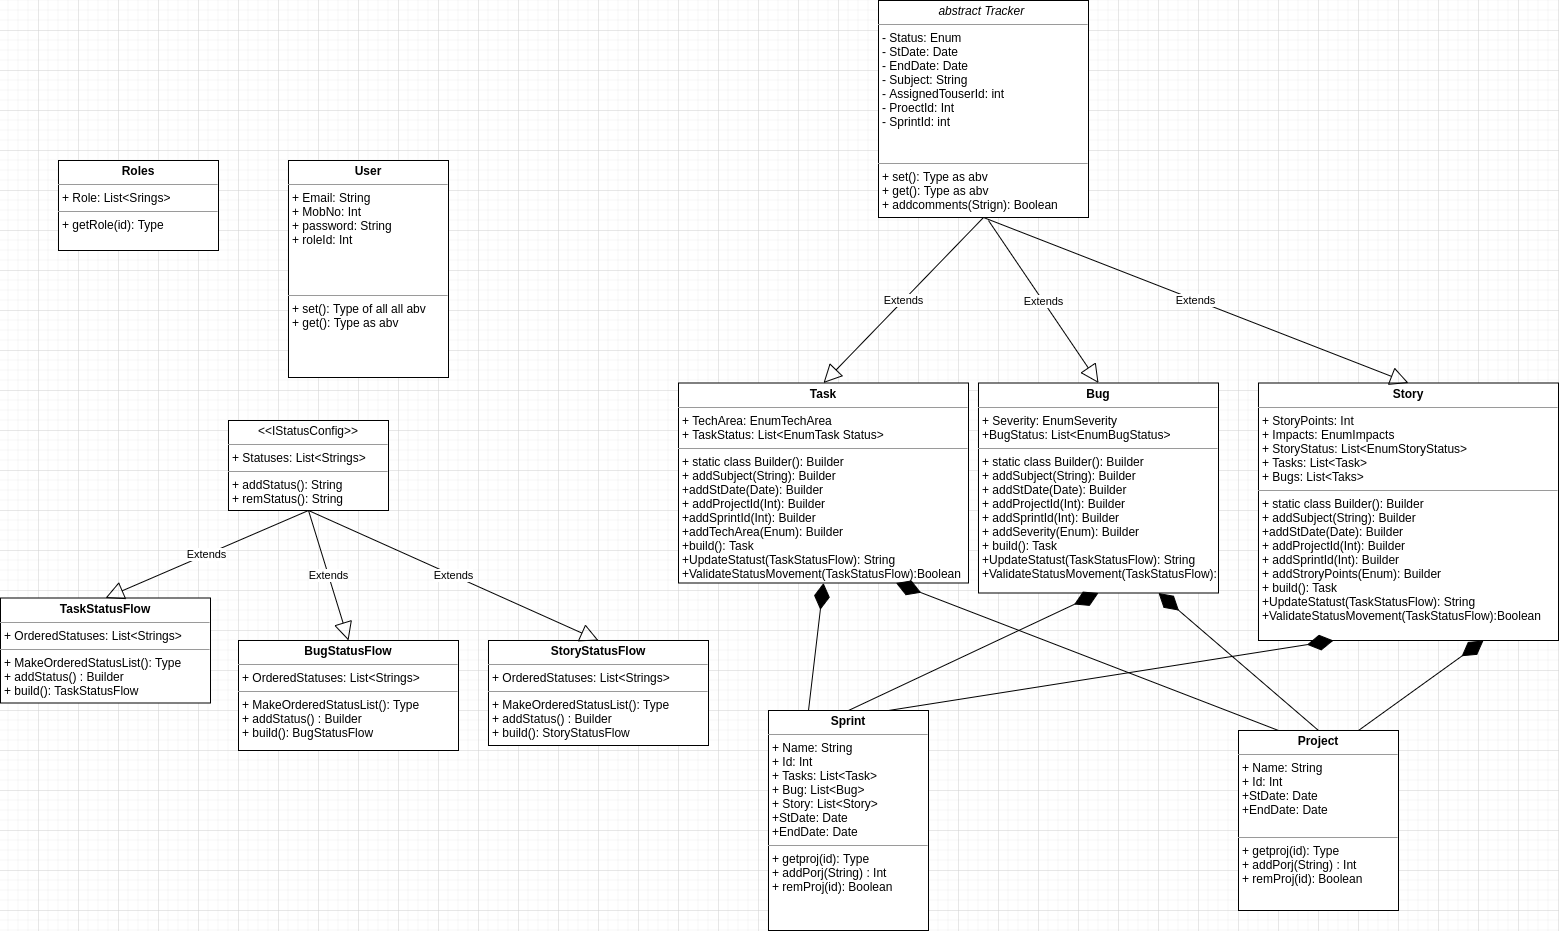

The diagram above was exported from draw.io. Its source (the exported page's mxGraphModel, read from the mxfile embedded in the PNG):
<mxGraphModel dx="1863" dy="1631" grid="1" gridSize="10" guides="1" tooltips="1" connect="1" arrows="1" fold="1" page="1" pageScale="1" pageWidth="827" pageHeight="1169" math="0" shadow="0">
  <root>
    <mxCell id="WIyWlLk6GJQsqaUBKTNV-0" />
    <mxCell id="WIyWlLk6GJQsqaUBKTNV-1" parent="WIyWlLk6GJQsqaUBKTNV-0" />
    <mxCell id="BgAp-Sz3UO72fnqLtICU-1" value="&lt;p style=&quot;margin: 0px ; margin-top: 4px ; text-align: center&quot;&gt;&lt;i&gt;abstract Tracker&amp;nbsp;&lt;/i&gt;&lt;/p&gt;&lt;hr size=&quot;1&quot;&gt;&lt;p style=&quot;margin: 0px ; margin-left: 4px&quot;&gt;- Status: Enum&lt;/p&gt;&lt;p style=&quot;margin: 0px ; margin-left: 4px&quot;&gt;- StDate: Date&lt;/p&gt;&lt;p style=&quot;margin: 0px ; margin-left: 4px&quot;&gt;- EndDate: Date&lt;/p&gt;&lt;p style=&quot;margin: 0px ; margin-left: 4px&quot;&gt;- Subject: String&lt;/p&gt;&lt;p style=&quot;margin: 0px ; margin-left: 4px&quot;&gt;- AssignedTouserId: int&lt;/p&gt;&lt;p style=&quot;margin: 0px ; margin-left: 4px&quot;&gt;- ProectId: Int&lt;/p&gt;&lt;p style=&quot;margin: 0px ; margin-left: 4px&quot;&gt;- SprintId: int&lt;/p&gt;&lt;p style=&quot;margin: 0px ; margin-left: 4px&quot;&gt;&lt;br&gt;&lt;/p&gt;&lt;p style=&quot;margin: 0px ; margin-left: 4px&quot;&gt;&lt;br&gt;&lt;/p&gt;&lt;hr size=&quot;1&quot;&gt;&lt;p style=&quot;margin: 0px ; margin-left: 4px&quot;&gt;+ set(): Type as abv&lt;/p&gt;&lt;p style=&quot;margin: 0px ; margin-left: 4px&quot;&gt;+ get(): Type as abv&lt;/p&gt;&lt;p style=&quot;margin: 0px ; margin-left: 4px&quot;&gt;+ addcomments(Strign): Boolean&lt;/p&gt;&lt;p style=&quot;margin: 0px ; margin-left: 4px&quot;&gt;&lt;br&gt;&lt;/p&gt;" style="verticalAlign=top;align=left;overflow=fill;fontSize=12;fontFamily=Helvetica;html=1;" parent="WIyWlLk6GJQsqaUBKTNV-1" vertex="1">
      <mxGeometry x="360" y="-110" width="210" height="217" as="geometry" />
    </mxCell>
    <mxCell id="BgAp-Sz3UO72fnqLtICU-2" value="&lt;p style=&quot;margin: 0px ; margin-top: 4px ; text-align: center&quot;&gt;&lt;b&gt;Task&lt;/b&gt;&lt;/p&gt;&lt;hr size=&quot;1&quot;&gt;&lt;p style=&quot;margin: 0px ; margin-left: 4px&quot;&gt;+ TechArea: EnumTechArea&lt;/p&gt;&lt;p style=&quot;margin: 0px ; margin-left: 4px&quot;&gt;+ TaskStatus: List&amp;lt;EnumTask Status&amp;gt;&lt;/p&gt;&lt;hr size=&quot;1&quot;&gt;&lt;p style=&quot;margin: 0px ; margin-left: 4px&quot;&gt;+ static class Builder(): Builder&lt;/p&gt;&lt;p style=&quot;margin: 0px ; margin-left: 4px&quot;&gt;+ addSubject(String): Builder&lt;/p&gt;&lt;p style=&quot;margin: 0px ; margin-left: 4px&quot;&gt;+addStDate(Date): Builder&lt;/p&gt;&lt;p style=&quot;margin: 0px ; margin-left: 4px&quot;&gt;+ addProjectId(Int): Builder&lt;/p&gt;&lt;p style=&quot;margin: 0px ; margin-left: 4px&quot;&gt;+addSprintId(Int): Builder&lt;/p&gt;&lt;p style=&quot;margin: 0px ; margin-left: 4px&quot;&gt;+addTechArea(Enum): Builder&lt;/p&gt;&lt;p style=&quot;margin: 0px ; margin-left: 4px&quot;&gt;+build(): Task&lt;/p&gt;&lt;p style=&quot;margin: 0px ; margin-left: 4px&quot;&gt;+UpdateStatust(TaskStatusFlow): String&lt;/p&gt;&lt;p style=&quot;margin: 0px ; margin-left: 4px&quot;&gt;+ValidateStatusMovement(TaskStatusFlow):Boolean&lt;/p&gt;" style="verticalAlign=top;align=left;overflow=fill;fontSize=12;fontFamily=Helvetica;html=1;" parent="WIyWlLk6GJQsqaUBKTNV-1" vertex="1">
      <mxGeometry x="160" y="272.5" width="290" height="200" as="geometry" />
    </mxCell>
    <mxCell id="BgAp-Sz3UO72fnqLtICU-4" value="&lt;p style=&quot;margin: 0px ; margin-top: 4px ; text-align: center&quot;&gt;&lt;b&gt;Story&lt;/b&gt;&lt;/p&gt;&lt;hr size=&quot;1&quot;&gt;&lt;p style=&quot;margin: 0px ; margin-left: 4px&quot;&gt;+ StoryPoints: Int&lt;/p&gt;&lt;p style=&quot;margin: 0px ; margin-left: 4px&quot;&gt;+ Impacts: EnumImpacts&lt;/p&gt;&lt;p style=&quot;margin: 0px ; margin-left: 4px&quot;&gt;+ StoryStatus: List&amp;lt;EnumStoryStatus&amp;gt;&lt;/p&gt;&lt;p style=&quot;margin: 0px ; margin-left: 4px&quot;&gt;+ Tasks: List&amp;lt;Task&amp;gt;&lt;/p&gt;&lt;p style=&quot;margin: 0px ; margin-left: 4px&quot;&gt;+ Bugs: List&amp;lt;Taks&amp;gt;&lt;/p&gt;&lt;hr size=&quot;1&quot;&gt;&lt;p style=&quot;margin: 0px ; margin-left: 4px&quot;&gt;+&amp;nbsp;&lt;span&gt;static class Builder(): Builder&lt;/span&gt;&lt;/p&gt;&lt;p style=&quot;margin: 0px 0px 0px 4px&quot;&gt;+ addSubject(String): Builder&lt;/p&gt;&lt;p style=&quot;margin: 0px 0px 0px 4px&quot;&gt;+addStDate(Date): Builder&lt;/p&gt;&lt;p style=&quot;margin: 0px 0px 0px 4px&quot;&gt;+ addProjectId(Int): Builder&lt;/p&gt;&lt;p style=&quot;margin: 0px 0px 0px 4px&quot;&gt;+ addSprintId(Int): Builder&lt;/p&gt;&lt;p style=&quot;margin: 0px 0px 0px 4px&quot;&gt;+ addStroryPoints(Enum): Builder&lt;/p&gt;&lt;p style=&quot;margin: 0px 0px 0px 4px&quot;&gt;+ build(): Task&lt;/p&gt;&lt;p style=&quot;margin: 0px 0px 0px 4px&quot;&gt;+UpdateStatust(TaskStatusFlow): String&lt;/p&gt;&lt;p style=&quot;margin: 0px 0px 0px 4px&quot;&gt;+ValidateStatusMovement(TaskStatusFlow):Boolean&lt;/p&gt;" style="verticalAlign=top;align=left;overflow=fill;fontSize=12;fontFamily=Helvetica;html=1;" parent="WIyWlLk6GJQsqaUBKTNV-1" vertex="1">
      <mxGeometry x="740" y="272.5" width="300" height="257.5" as="geometry" />
    </mxCell>
    <mxCell id="BgAp-Sz3UO72fnqLtICU-6" value="&lt;p style=&quot;margin: 0px ; margin-top: 4px ; text-align: center&quot;&gt;&lt;b&gt;User&lt;/b&gt;&lt;/p&gt;&lt;hr size=&quot;1&quot;&gt;&lt;p style=&quot;margin: 0px ; margin-left: 4px&quot;&gt;+ Email: String&lt;/p&gt;&lt;p style=&quot;margin: 0px ; margin-left: 4px&quot;&gt;+ MobNo: Int&lt;/p&gt;&lt;p style=&quot;margin: 0px ; margin-left: 4px&quot;&gt;+ password: String&lt;/p&gt;&lt;p style=&quot;margin: 0px ; margin-left: 4px&quot;&gt;+ roleId: Int&lt;/p&gt;&lt;p style=&quot;margin: 0px ; margin-left: 4px&quot;&gt;&lt;br&gt;&lt;/p&gt;&lt;p style=&quot;margin: 0px ; margin-left: 4px&quot;&gt;&lt;br&gt;&lt;/p&gt;&lt;p style=&quot;margin: 0px ; margin-left: 4px&quot;&gt;&lt;br&gt;&lt;/p&gt;&lt;hr size=&quot;1&quot;&gt;&lt;p style=&quot;margin: 0px ; margin-left: 4px&quot;&gt;+ set(): Type of all all abv&lt;/p&gt;&lt;p style=&quot;margin: 0px ; margin-left: 4px&quot;&gt;+ get(): Type as abv&lt;/p&gt;" style="verticalAlign=top;align=left;overflow=fill;fontSize=12;fontFamily=Helvetica;html=1;" parent="WIyWlLk6GJQsqaUBKTNV-1" vertex="1">
      <mxGeometry x="-230" y="50" width="160" height="217" as="geometry" />
    </mxCell>
    <mxCell id="BgAp-Sz3UO72fnqLtICU-7" value="&lt;p style=&quot;margin: 0px ; margin-top: 4px ; text-align: center&quot;&gt;&lt;b&gt;Roles&lt;/b&gt;&lt;/p&gt;&lt;hr size=&quot;1&quot;&gt;&lt;p style=&quot;margin: 0px ; margin-left: 4px&quot;&gt;+ Role: List&amp;lt;Srings&amp;gt;&lt;/p&gt;&lt;hr size=&quot;1&quot;&gt;&lt;p style=&quot;margin: 0px ; margin-left: 4px&quot;&gt;+ getRole(id): Type&lt;/p&gt;" style="verticalAlign=top;align=left;overflow=fill;fontSize=12;fontFamily=Helvetica;html=1;" parent="WIyWlLk6GJQsqaUBKTNV-1" vertex="1">
      <mxGeometry x="-460" y="50" width="160" height="90" as="geometry" />
    </mxCell>
    <mxCell id="BgAp-Sz3UO72fnqLtICU-8" value="&lt;p style=&quot;margin: 0px ; margin-top: 4px ; text-align: center&quot;&gt;&lt;b&gt;Bug&lt;/b&gt;&lt;/p&gt;&lt;hr size=&quot;1&quot;&gt;&lt;p style=&quot;margin: 0px ; margin-left: 4px&quot;&gt;+ Severity: EnumSeverity&lt;/p&gt;&lt;p style=&quot;margin: 0px ; margin-left: 4px&quot;&gt;+BugStatus: List&amp;lt;EnumBugStatus&amp;gt;&lt;/p&gt;&lt;hr size=&quot;1&quot;&gt;&lt;p style=&quot;margin: 0px ; margin-left: 4px&quot;&gt;&lt;span&gt;+ static class Builder(): Builder&lt;/span&gt;&lt;/p&gt;&lt;p style=&quot;margin: 0px 0px 0px 4px&quot;&gt;+ addSubject(String): Builder&lt;/p&gt;&lt;p style=&quot;margin: 0px 0px 0px 4px&quot;&gt;+ addStDate(Date): Builder&lt;/p&gt;&lt;p style=&quot;margin: 0px 0px 0px 4px&quot;&gt;+ addProjectId(Int): Builder&lt;/p&gt;&lt;p style=&quot;margin: 0px 0px 0px 4px&quot;&gt;+ addSprintId(Int): Builder&lt;/p&gt;&lt;p style=&quot;margin: 0px 0px 0px 4px&quot;&gt;+ addSeverity(Enum): Builder&lt;/p&gt;&lt;p style=&quot;margin: 0px 0px 0px 4px&quot;&gt;+ build(): Task&lt;/p&gt;&lt;p style=&quot;margin: 0px 0px 0px 4px&quot;&gt;+UpdateStatust(TaskStatusFlow): String&lt;/p&gt;&lt;p style=&quot;margin: 0px 0px 0px 4px&quot;&gt;+ValidateStatusMovement(TaskStatusFlow):Boolean&lt;/p&gt;" style="verticalAlign=top;align=left;overflow=fill;fontSize=12;fontFamily=Helvetica;html=1;" parent="WIyWlLk6GJQsqaUBKTNV-1" vertex="1">
      <mxGeometry x="460" y="272.5" width="240" height="210" as="geometry" />
    </mxCell>
    <mxCell id="BgAp-Sz3UO72fnqLtICU-10" value="&lt;p style=&quot;margin: 0px ; margin-top: 4px ; text-align: center&quot;&gt;&amp;lt;&amp;lt;IStatusConfig&amp;gt;&amp;gt;&lt;/p&gt;&lt;hr size=&quot;1&quot;&gt;&lt;p style=&quot;margin: 0px ; margin-left: 4px&quot;&gt;+ Statuses: List&amp;lt;Strings&amp;gt;&lt;/p&gt;&lt;hr size=&quot;1&quot;&gt;&lt;p style=&quot;margin: 0px ; margin-left: 4px&quot;&gt;+ addStatus(): String&lt;/p&gt;&lt;p style=&quot;margin: 0px ; margin-left: 4px&quot;&gt;+ remStatus(): String&lt;br&gt;&lt;/p&gt;" style="verticalAlign=top;align=left;overflow=fill;fontSize=12;fontFamily=Helvetica;html=1;" parent="WIyWlLk6GJQsqaUBKTNV-1" vertex="1">
      <mxGeometry x="-290" y="310" width="160" height="90" as="geometry" />
    </mxCell>
    <mxCell id="BgAp-Sz3UO72fnqLtICU-11" value="&lt;p style=&quot;margin: 0px ; margin-top: 4px ; text-align: center&quot;&gt;&lt;b&gt;TaskStatusFlow&lt;/b&gt;&lt;/p&gt;&lt;hr size=&quot;1&quot;&gt;&lt;p style=&quot;margin: 0px ; margin-left: 4px&quot;&gt;+ OrderedStatuses: List&amp;lt;Strings&amp;gt;&lt;/p&gt;&lt;hr size=&quot;1&quot;&gt;&lt;p style=&quot;margin: 0px ; margin-left: 4px&quot;&gt;+ MakeOrderedStatusList(): Type&lt;/p&gt;&lt;p style=&quot;margin: 0px ; margin-left: 4px&quot;&gt;+ addStatus() : Builder&lt;/p&gt;&lt;p style=&quot;margin: 0px ; margin-left: 4px&quot;&gt;+ build(): TaskStatusFlow&lt;/p&gt;&lt;p style=&quot;margin: 0px ; margin-left: 4px&quot;&gt;&lt;br&gt;&lt;/p&gt;" style="verticalAlign=top;align=left;overflow=fill;fontSize=12;fontFamily=Helvetica;html=1;" parent="WIyWlLk6GJQsqaUBKTNV-1" vertex="1">
      <mxGeometry x="-518" y="487.5" width="210" height="105" as="geometry" />
    </mxCell>
    <mxCell id="BgAp-Sz3UO72fnqLtICU-12" value="&lt;p style=&quot;margin: 0px ; margin-top: 4px ; text-align: center&quot;&gt;&lt;b&gt;BugStatusFlow&lt;/b&gt;&lt;/p&gt;&lt;hr size=&quot;1&quot;&gt;&lt;p style=&quot;margin: 0px ; margin-left: 4px&quot;&gt;+ OrderedStatuses: List&amp;lt;Strings&amp;gt;&lt;/p&gt;&lt;hr size=&quot;1&quot;&gt;&lt;p style=&quot;margin: 0px ; margin-left: 4px&quot;&gt;+ MakeOrderedStatusList(): Type&lt;/p&gt;&lt;p style=&quot;margin: 0px 0px 0px 4px&quot;&gt;+ addStatus() : Builder&lt;/p&gt;&lt;p style=&quot;margin: 0px 0px 0px 4px&quot;&gt;+ build(): BugStatusFlow&lt;/p&gt;&lt;p style=&quot;margin: 0px ; margin-left: 4px&quot;&gt;&lt;br&gt;&lt;/p&gt;" style="verticalAlign=top;align=left;overflow=fill;fontSize=12;fontFamily=Helvetica;html=1;" parent="WIyWlLk6GJQsqaUBKTNV-1" vertex="1">
      <mxGeometry x="-280" y="530" width="220" height="110" as="geometry" />
    </mxCell>
    <mxCell id="BgAp-Sz3UO72fnqLtICU-13" value="&lt;p style=&quot;margin: 0px ; margin-top: 4px ; text-align: center&quot;&gt;&lt;b&gt;StoryStatusFlow&lt;/b&gt;&lt;/p&gt;&lt;hr size=&quot;1&quot;&gt;&lt;p style=&quot;margin: 0px ; margin-left: 4px&quot;&gt;+ OrderedStatuses: List&amp;lt;Strings&amp;gt;&lt;/p&gt;&lt;hr size=&quot;1&quot;&gt;&lt;p style=&quot;margin: 0px ; margin-left: 4px&quot;&gt;+ MakeOrderedStatusList(): Type&lt;/p&gt;&lt;p style=&quot;margin: 0px 0px 0px 4px&quot;&gt;+ addStatus() : Builder&lt;/p&gt;&lt;p style=&quot;margin: 0px 0px 0px 4px&quot;&gt;+ build(): StoryStatusFlow&lt;/p&gt;&lt;p style=&quot;margin: 0px ; margin-left: 4px&quot;&gt;&lt;br&gt;&lt;/p&gt;" style="verticalAlign=top;align=left;overflow=fill;fontSize=12;fontFamily=Helvetica;html=1;" parent="WIyWlLk6GJQsqaUBKTNV-1" vertex="1">
      <mxGeometry x="-30" y="530" width="220" height="105" as="geometry" />
    </mxCell>
    <mxCell id="BgAp-Sz3UO72fnqLtICU-14" value="Extends" style="endArrow=block;endSize=16;endFill=0;html=1;exitX=0.5;exitY=1;exitDx=0;exitDy=0;entryX=0.5;entryY=0;entryDx=0;entryDy=0;" parent="WIyWlLk6GJQsqaUBKTNV-1" source="BgAp-Sz3UO72fnqLtICU-10" target="BgAp-Sz3UO72fnqLtICU-11" edge="1">
      <mxGeometry width="160" relative="1" as="geometry">
        <mxPoint x="-130" y="450" as="sourcePoint" />
        <mxPoint x="30" y="450" as="targetPoint" />
      </mxGeometry>
    </mxCell>
    <mxCell id="BgAp-Sz3UO72fnqLtICU-15" value="Extends" style="endArrow=block;endSize=16;endFill=0;html=1;entryX=0.5;entryY=0;entryDx=0;entryDy=0;" parent="WIyWlLk6GJQsqaUBKTNV-1" target="BgAp-Sz3UO72fnqLtICU-12" edge="1">
      <mxGeometry width="160" relative="1" as="geometry">
        <mxPoint x="-210" y="400" as="sourcePoint" />
        <mxPoint x="-403" y="497.5" as="targetPoint" />
      </mxGeometry>
    </mxCell>
    <mxCell id="BgAp-Sz3UO72fnqLtICU-16" value="Extends" style="endArrow=block;endSize=16;endFill=0;html=1;entryX=0.5;entryY=0;entryDx=0;entryDy=0;exitX=0.5;exitY=1;exitDx=0;exitDy=0;" parent="WIyWlLk6GJQsqaUBKTNV-1" source="BgAp-Sz3UO72fnqLtICU-10" target="BgAp-Sz3UO72fnqLtICU-13" edge="1">
      <mxGeometry width="160" relative="1" as="geometry">
        <mxPoint x="-200" y="410" as="sourcePoint" />
        <mxPoint x="-170" y="495" as="targetPoint" />
      </mxGeometry>
    </mxCell>
    <mxCell id="BgAp-Sz3UO72fnqLtICU-17" value="Extends" style="endArrow=block;endSize=16;endFill=0;html=1;exitX=0.5;exitY=1;exitDx=0;exitDy=0;entryX=0.5;entryY=0;entryDx=0;entryDy=0;" parent="WIyWlLk6GJQsqaUBKTNV-1" source="BgAp-Sz3UO72fnqLtICU-1" target="BgAp-Sz3UO72fnqLtICU-2" edge="1">
      <mxGeometry width="160" relative="1" as="geometry">
        <mxPoint x="460" y="110" as="sourcePoint" />
        <mxPoint x="670" y="240" as="targetPoint" />
      </mxGeometry>
    </mxCell>
    <mxCell id="BgAp-Sz3UO72fnqLtICU-18" value="Extends" style="endArrow=block;endSize=16;endFill=0;html=1;exitX=0.5;exitY=1;exitDx=0;exitDy=0;entryX=0.5;entryY=0;entryDx=0;entryDy=0;" parent="WIyWlLk6GJQsqaUBKTNV-1" target="BgAp-Sz3UO72fnqLtICU-8" edge="1">
      <mxGeometry width="160" relative="1" as="geometry">
        <mxPoint x="470" y="110" as="sourcePoint" />
        <mxPoint x="315" y="282.5" as="targetPoint" />
      </mxGeometry>
    </mxCell>
    <mxCell id="BgAp-Sz3UO72fnqLtICU-19" value="Extends" style="endArrow=block;endSize=16;endFill=0;html=1;exitX=0.5;exitY=1;exitDx=0;exitDy=0;entryX=0.5;entryY=0;entryDx=0;entryDy=0;" parent="WIyWlLk6GJQsqaUBKTNV-1" source="BgAp-Sz3UO72fnqLtICU-1" target="BgAp-Sz3UO72fnqLtICU-4" edge="1">
      <mxGeometry width="160" relative="1" as="geometry">
        <mxPoint x="470" y="110" as="sourcePoint" />
        <mxPoint x="325" y="292.5" as="targetPoint" />
      </mxGeometry>
    </mxCell>
    <mxCell id="BgAp-Sz3UO72fnqLtICU-20" value="&lt;p style=&quot;margin: 0px ; margin-top: 4px ; text-align: center&quot;&gt;&lt;b&gt;Project&lt;/b&gt;&lt;/p&gt;&lt;hr size=&quot;1&quot;&gt;&lt;p style=&quot;margin: 0px ; margin-left: 4px&quot;&gt;+ Name: String&lt;/p&gt;&lt;p style=&quot;margin: 0px ; margin-left: 4px&quot;&gt;+ Id: Int&lt;/p&gt;&lt;p style=&quot;margin: 0px ; margin-left: 4px&quot;&gt;+StDate: Date&lt;/p&gt;&lt;p style=&quot;margin: 0px ; margin-left: 4px&quot;&gt;+EndDate: Date&lt;/p&gt;&lt;p style=&quot;margin: 0px ; margin-left: 4px&quot;&gt;&lt;br&gt;&lt;/p&gt;&lt;hr size=&quot;1&quot;&gt;&lt;p style=&quot;margin: 0px ; margin-left: 4px&quot;&gt;+ getproj(id): Type&lt;/p&gt;&lt;p style=&quot;margin: 0px ; margin-left: 4px&quot;&gt;+ addPorj(String) : Int&lt;/p&gt;&lt;p style=&quot;margin: 0px ; margin-left: 4px&quot;&gt;+ remProj(id): Boolean&lt;/p&gt;" style="verticalAlign=top;align=left;overflow=fill;fontSize=12;fontFamily=Helvetica;html=1;" parent="WIyWlLk6GJQsqaUBKTNV-1" vertex="1">
      <mxGeometry x="720" y="620" width="160" height="180" as="geometry" />
    </mxCell>
    <mxCell id="BgAp-Sz3UO72fnqLtICU-21" value="&lt;p style=&quot;margin: 0px ; margin-top: 4px ; text-align: center&quot;&gt;&lt;b&gt;Sprint&lt;/b&gt;&lt;/p&gt;&lt;hr size=&quot;1&quot;&gt;&lt;p style=&quot;margin: 0px ; margin-left: 4px&quot;&gt;+ Name: String&lt;/p&gt;&lt;p style=&quot;margin: 0px ; margin-left: 4px&quot;&gt;+ Id: Int&lt;/p&gt;&lt;p style=&quot;margin: 0px ; margin-left: 4px&quot;&gt;+ Tasks: List&amp;lt;Task&amp;gt;&lt;/p&gt;&lt;p style=&quot;margin: 0px ; margin-left: 4px&quot;&gt;+ Bug: List&amp;lt;Bug&amp;gt;&lt;br&gt;&lt;/p&gt;&lt;p style=&quot;margin: 0px ; margin-left: 4px&quot;&gt;+ Story: List&amp;lt;Story&amp;gt;&lt;br&gt;&lt;/p&gt;&lt;p style=&quot;margin: 0px ; margin-left: 4px&quot;&gt;+StDate: Date&lt;/p&gt;&lt;p style=&quot;margin: 0px ; margin-left: 4px&quot;&gt;+EndDate: Date&lt;/p&gt;&lt;hr size=&quot;1&quot;&gt;&lt;p style=&quot;margin: 0px ; margin-left: 4px&quot;&gt;+ getproj(id): Type&lt;/p&gt;&lt;p style=&quot;margin: 0px ; margin-left: 4px&quot;&gt;+ addPorj(String) : Int&lt;/p&gt;&lt;p style=&quot;margin: 0px ; margin-left: 4px&quot;&gt;+ remProj(id): Boolean&lt;/p&gt;" style="verticalAlign=top;align=left;overflow=fill;fontSize=12;fontFamily=Helvetica;html=1;" parent="WIyWlLk6GJQsqaUBKTNV-1" vertex="1">
      <mxGeometry x="250" y="600" width="160" height="220" as="geometry" />
    </mxCell>
    <mxCell id="ROG-mwuKTyEKl89K6wVh-0" value="" style="endArrow=diamondThin;endFill=1;endSize=24;html=1;sourcePerimeterSpacing=8;targetPerimeterSpacing=8;entryX=0.5;entryY=1;entryDx=0;entryDy=0;exitX=0.25;exitY=0;exitDx=0;exitDy=0;" parent="WIyWlLk6GJQsqaUBKTNV-1" source="BgAp-Sz3UO72fnqLtICU-21" target="BgAp-Sz3UO72fnqLtICU-2" edge="1">
      <mxGeometry width="160" relative="1" as="geometry">
        <mxPoint x="280" y="530" as="sourcePoint" />
        <mxPoint x="440" y="530" as="targetPoint" />
      </mxGeometry>
    </mxCell>
    <mxCell id="ROG-mwuKTyEKl89K6wVh-1" value="" style="endArrow=diamondThin;endFill=1;endSize=24;html=1;sourcePerimeterSpacing=8;targetPerimeterSpacing=8;entryX=0.5;entryY=1;entryDx=0;entryDy=0;exitX=0.5;exitY=0;exitDx=0;exitDy=0;" parent="WIyWlLk6GJQsqaUBKTNV-1" source="BgAp-Sz3UO72fnqLtICU-21" target="BgAp-Sz3UO72fnqLtICU-8" edge="1">
      <mxGeometry width="160" relative="1" as="geometry">
        <mxPoint x="490" y="610" as="sourcePoint" />
        <mxPoint x="315" y="482.5" as="targetPoint" />
      </mxGeometry>
    </mxCell>
    <mxCell id="ROG-mwuKTyEKl89K6wVh-2" value="" style="endArrow=diamondThin;endFill=1;endSize=24;html=1;sourcePerimeterSpacing=8;targetPerimeterSpacing=8;entryX=0.25;entryY=1;entryDx=0;entryDy=0;exitX=0.75;exitY=0;exitDx=0;exitDy=0;" parent="WIyWlLk6GJQsqaUBKTNV-1" source="BgAp-Sz3UO72fnqLtICU-21" target="BgAp-Sz3UO72fnqLtICU-4" edge="1">
      <mxGeometry width="160" relative="1" as="geometry">
        <mxPoint x="560" y="600" as="sourcePoint" />
        <mxPoint x="590" y="492.5" as="targetPoint" />
      </mxGeometry>
    </mxCell>
    <mxCell id="ROG-mwuKTyEKl89K6wVh-3" value="" style="endArrow=diamondThin;endFill=1;endSize=24;html=1;sourcePerimeterSpacing=8;targetPerimeterSpacing=8;entryX=0.75;entryY=1;entryDx=0;entryDy=0;exitX=0.75;exitY=0;exitDx=0;exitDy=0;" parent="WIyWlLk6GJQsqaUBKTNV-1" source="BgAp-Sz3UO72fnqLtICU-20" target="BgAp-Sz3UO72fnqLtICU-4" edge="1">
      <mxGeometry width="160" relative="1" as="geometry">
        <mxPoint x="440" y="670" as="sourcePoint" />
        <mxPoint x="825" y="540" as="targetPoint" />
      </mxGeometry>
    </mxCell>
    <mxCell id="ROG-mwuKTyEKl89K6wVh-4" value="" style="endArrow=diamondThin;endFill=1;endSize=24;html=1;sourcePerimeterSpacing=8;targetPerimeterSpacing=8;entryX=0.75;entryY=1;entryDx=0;entryDy=0;exitX=0.25;exitY=0;exitDx=0;exitDy=0;" parent="WIyWlLk6GJQsqaUBKTNV-1" source="BgAp-Sz3UO72fnqLtICU-20" target="BgAp-Sz3UO72fnqLtICU-2" edge="1">
      <mxGeometry width="160" relative="1" as="geometry">
        <mxPoint x="360" y="670" as="sourcePoint" />
        <mxPoint x="315" y="482.5" as="targetPoint" />
      </mxGeometry>
    </mxCell>
    <mxCell id="ROG-mwuKTyEKl89K6wVh-5" value="" style="endArrow=diamondThin;endFill=1;endSize=24;html=1;sourcePerimeterSpacing=8;targetPerimeterSpacing=8;entryX=0.75;entryY=1;entryDx=0;entryDy=0;exitX=0.5;exitY=0;exitDx=0;exitDy=0;" parent="WIyWlLk6GJQsqaUBKTNV-1" source="BgAp-Sz3UO72fnqLtICU-20" target="BgAp-Sz3UO72fnqLtICU-8" edge="1">
      <mxGeometry width="160" relative="1" as="geometry">
        <mxPoint x="770" y="630" as="sourcePoint" />
        <mxPoint x="387.5" y="482.5" as="targetPoint" />
      </mxGeometry>
    </mxCell>
  </root>
</mxGraphModel>